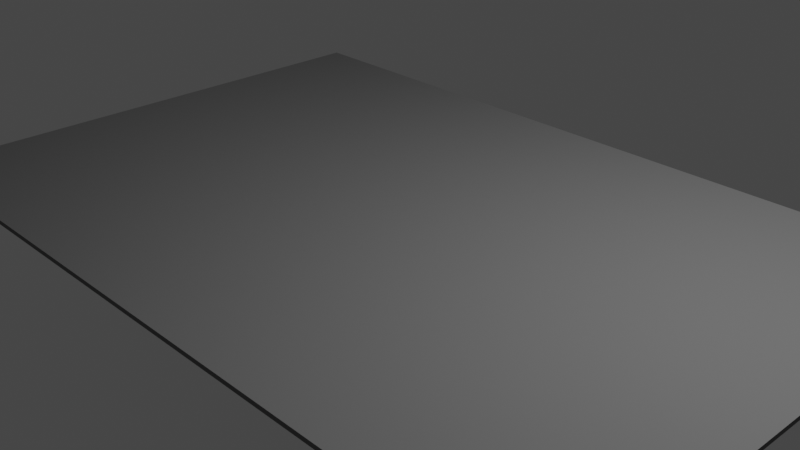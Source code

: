 # Source: base_road.blend  (saved by Blender 2.91.10; exported with 4.5.12 LTS)
import bpy
from mathutils import Matrix  # noqa: F401  (used for matrix-valued properties, if any)

bpy.ops.wm.read_factory_settings(use_empty=True)
scene = bpy.context.scene
scene.name = 'Scene'

# ---- collections
col_collection = bpy.data.collections.new('Collection'); scene.collection.children.link(col_collection)

# ---- materials (node trees are filled in below, after node groups)
mat_tarmac = bpy.data.materials.new('Tarmac')
mat_tarmac.use_transparent_shadow = False
mat_grass = bpy.data.materials.new('Grass')
mat_grass.use_transparent_shadow = False
mat_white = bpy.data.materials.new('White')
mat_white.use_transparent_shadow = False
mat_pavement = bpy.data.materials.new('Pavement')
mat_pavement.use_transparent_shadow = False

# ---- material node trees
mat_tarmac.use_nodes = True; mat_tarmac.node_tree.nodes.clear()
_N = mat_tarmac.node_tree.nodes; _L = mat_tarmac.node_tree.links
n0 = _N.new('ShaderNodeBsdfPrincipled'); n0.name = 'Principled BSDF'; n0.location = (10, 300)
n0.distribution = 'GGX'
n0.subsurface_method = 'BURLEY'
n0.inputs[0].default_value = (0.1706, 0.1706, 0.1706, 1.0)
n0.inputs[2].default_value = 1.0
n0.inputs[3].default_value = 1.45
n0.inputs[27].default_value = (0.0, 0.0, 0.0, 1.0)
n0.inputs[28].default_value = 1.0
n1 = _N.new('ShaderNodeOutputMaterial'); n1.name = 'Material Output'; n1.location = (300, 300)
_L.new(n0.outputs[0], n1.inputs[0])
n1.is_active_output = True
mat_grass.use_nodes = True; mat_grass.node_tree.nodes.clear()
_N = mat_grass.node_tree.nodes; _L = mat_grass.node_tree.links
n0 = _N.new('ShaderNodeBsdfPrincipled'); n0.name = 'Principled BSDF'; n0.location = (10, 300)
n0.distribution = 'GGX'
n0.subsurface_method = 'BURLEY'
n0.inputs[0].default_value = (7.74e-05, 0.214, 0.0, 1.0)
n0.inputs[3].default_value = 1.45
n0.inputs[27].default_value = (0.0, 0.0, 0.0, 1.0)
n0.inputs[28].default_value = 1.0
n1 = _N.new('ShaderNodeOutputMaterial'); n1.name = 'Material Output'; n1.location = (300, 300)
_L.new(n0.outputs[0], n1.inputs[0])
n1.is_active_output = True
mat_white.use_nodes = True; mat_white.node_tree.nodes.clear()
_N = mat_white.node_tree.nodes; _L = mat_white.node_tree.links
n0 = _N.new('ShaderNodeBsdfPrincipled'); n0.name = 'Principled BSDF'; n0.location = (10, 300)
n0.distribution = 'GGX'
n0.subsurface_method = 'BURLEY'
n0.inputs[0].default_value = (1.0, 1.0, 1.0, 1.0)
n0.inputs[3].default_value = 1.45
n0.inputs[27].default_value = (0.0, 0.0, 0.0, 1.0)
n0.inputs[28].default_value = 1.0
n1 = _N.new('ShaderNodeOutputMaterial'); n1.name = 'Material Output'; n1.location = (300, 300)
_L.new(n0.outputs[0], n1.inputs[0])
n1.is_active_output = True
mat_pavement.use_nodes = True; mat_pavement.node_tree.nodes.clear()
_N = mat_pavement.node_tree.nodes; _L = mat_pavement.node_tree.links
n0 = _N.new('ShaderNodeBsdfPrincipled'); n0.name = 'Principled BSDF'; n0.location = (10, 300)
n0.distribution = 'GGX'
n0.subsurface_method = 'BURLEY'
n0.inputs[0].default_value = (0.2633, 0.2633, 0.2633, 1.0)
n0.inputs[3].default_value = 1.45
n0.inputs[27].default_value = (0.0, 0.0, 0.0, 1.0)
n0.inputs[28].default_value = 1.0
n1 = _N.new('ShaderNodeOutputMaterial'); n1.name = 'Material Output'; n1.location = (300, 300)
_L.new(n0.outputs[0], n1.inputs[0])
n1.is_active_output = True

# ---- world
world_world = bpy.data.worlds.new('World'); scene.world = world_world
world_world.use_nodes = True; world_world.node_tree.nodes.clear()
_N = world_world.node_tree.nodes; _L = world_world.node_tree.links
n0 = _N.new('ShaderNodeOutputWorld'); n0.name = 'World Output'; n0.location = (300, 300)
n1 = _N.new('ShaderNodeBackground'); n1.name = 'Background'; n1.location = (10, 300)
n1.inputs[0].default_value = (0.05088, 0.05088, 0.05088, 1.0)
_L.new(n1.outputs[0], n0.inputs[0])
n0.is_active_output = True
world_world.color = (0.05088, 0.05088, 0.05088)
world_world.use_sun_shadow = False
world_world.sun_shadow_jitter_overblur = 0.0

# ---- cameras
cam_camera = bpy.data.cameras.new('Camera')
cam_camera.clip_end = 100.0
cam_camera.ortho_scale = 7.314

# ---- lights
light_light = bpy.data.lights.new('Light', 'POINT')
light_light.transmission_factor = 0.0
light_light.energy = 1000.0
light_light.shadow_soft_size = 0.1
light_light.shadow_maximum_resolution = 0.006
light_light.use_absolute_resolution = True

# ---- meshes
me_plane = bpy.data.meshes.new('Plane')
me_plane.from_pydata([(4.5, -3.0, 0.05), (4.5, 3.0, 0.05), (4.5, -3.0, 0.0), (4.5, 3.0, 0.0), (0.0, -3.0, 0.05), (0.0, 3.0, 0.05), (0.0, -3.0, 0.0), (0.0, 3.0, 0.0), (3.499, -3.0, 0.05), (3.499, -3.0, 0.0), (3.499, 3.0, 0.05), (3.499, 3.0, 0.0), (3.399, 3.0, 0.05), (3.399, 3.0, 0.0), (3.399, -3.0, 0.05), (3.399, -3.0, 0.0), (3.249, 3.0, 0.05), (3.249, 3.0, 0.0), (3.249, -3.0, 0.05), (3.249, -3.0, 0.0), (3.493, -3.0, 0.05), (3.493, -3.0, 0.0), (3.493, 3.0, 0.05), (3.493, 3.0, 0.0), (4.5, 0.9954, 0.05), (4.5, 0.9954, 0.0), (0.0, 0.9954, 0.0), (0.0, 0.9954, 0.05), (3.499, 0.9954, 0.0), (3.499, 0.9954, 0.05), (3.399, 0.9954, 0.05), (3.399, 0.9954, 0.0), (3.249, 0.9954, 0.0), (3.249, 0.9954, 0.05), (3.493, 0.9954, 0.05), (3.493, 0.9954, 0.0), (0.0, -1.002, 0.0), (3.499, -1.002, 0.0), (3.399, -1.002, 0.0), (3.249, -1.002, 0.0), (3.493, -1.002, 0.0), (4.5, -1.002, 0.05), (4.5, -1.002, 0.0), (0.0, -1.002, 0.05), (3.499, -1.002, 0.05), (3.399, -1.002, 0.05), (3.249, -1.002, 0.05), (3.493, -1.002, 0.05), (0.07596, 3.0, 0.05), (0.07596, 3.0, 0.0), (0.07596, -3.0, 0.05), (0.07596, -3.0, 0.0), (0.07596, 0.9954, 0.05), (0.07596, 0.9954, 0.0), (0.07596, -1.002, 0.0), (0.07596, -1.002, 0.05)], [], [(29, 24, 1, 10), (28, 11, 3, 25), (41, 0, 2, 42), (10, 1, 3, 11), (50, 4, 6, 51), (0, 8, 9, 2), (22, 10, 11, 23), (35, 23, 11, 28), (34, 29, 10, 22), (33, 30, 12, 16), (32, 17, 13, 31), (16, 12, 13, 17), (20, 14, 15, 21), (48, 16, 17, 49), (53, 49, 17, 32), (52, 33, 16, 48), (14, 18, 19, 15), (8, 20, 21, 9), (30, 34, 22, 12), (31, 13, 23, 35), (12, 22, 23, 13), (38, 31, 35, 40), (45, 47, 34, 30), (55, 46, 33, 52), (54, 53, 32, 39), (39, 32, 31, 38), (46, 45, 30, 33), (47, 44, 29, 34), (40, 35, 28, 37), (1, 24, 25, 3), (37, 28, 25, 42), (44, 41, 24, 29), (8, 0, 41, 44), (9, 37, 42, 2), (21, 40, 37, 9), (20, 8, 44, 47), (18, 14, 45, 46), (19, 39, 38, 15), (51, 54, 39, 19), (50, 18, 46, 55), (14, 20, 47, 45), (15, 38, 40, 21), (24, 41, 42, 25), (4, 50, 55, 43), (6, 36, 54, 51), (36, 26, 53, 54), (43, 55, 52, 27), (27, 52, 48, 5), (26, 7, 49, 53), (5, 48, 49, 7), (18, 50, 51, 19)])
_uv = me_plane.uv_layers.new(name='UVMap')
_uv.uv.foreach_set('vector', [0.8888, 0.6659, 1.0, 0.6659, 1.0, 1.0, 0.8888, 1.0, 0.8888, 0.6659, 0.8888, 1.0, 1.0, 1.0, 1.0, 0.6659, 1.0, 0.3329, 1.0, 0.0, 1.0, 0.0, 1.0, 0.3329, 0.8888, 1.0, 1.0, 1.0, 1.0, 1.0, 0.8888, 1.0, 0.5084, 0.0, 0.5, 0.0, 0.5, 0.0, 0.5084, 0.0, 1.0, 0.0, 0.8888, 0.0, 0.8888, 0.0, 1.0, 0.0, 0.8881, 1.0, 0.8888, 1.0, 0.8888, 1.0, 0.8881, 1.0, 0.8881, 0.6659, 0.8881, 1.0, 0.8888, 1.0, 0.8888, 0.6659, 0.8881, 0.6659, 0.8888, 0.6659, 0.8888, 1.0, 0.8881, 1.0, 0.861, 0.6659, 0.8777, 0.6659, 0.8777, 1.0, 0.861, 1.0, 0.861, 0.6659, 0.861, 1.0, 0.8777, 1.0, 0.8777, 0.6659, 0.861, 1.0, 0.8777, 1.0, 0.8777, 1.0, 0.861, 1.0, 0.8881, 0.0, 0.8777, 0.0, 0.8777, 0.0, 0.8881, 0.0, 0.5084, 1.0, 0.861, 1.0, 0.861, 1.0, 0.5084, 1.0, 0.5084, 0.6659, 0.5084, 1.0, 0.861, 1.0, 0.861, 0.6659, 0.5084, 0.6659, 0.861, 0.6659, 0.861, 1.0, 0.5084, 1.0, 0.8777, 0.0, 0.861, 0.0, 0.861, 0.0, 0.8777, 0.0, 0.8888, 0.0, 0.8881, 0.0, 0.8881, 0.0, 0.8888, 0.0, 0.8777, 0.6659, 0.8881, 0.6659, 0.8881, 1.0, 0.8777, 1.0, 0.8777, 0.6659, 0.8777, 1.0, 0.8881, 1.0, 0.8881, 0.6659, 0.8777, 1.0, 0.8881, 1.0, 0.8881, 1.0, 0.8777, 1.0, 0.8777, 0.3329, 0.8777, 0.6659, 0.8881, 0.6659, 0.8881, 0.3329, 0.8777, 0.3329, 0.8881, 0.3329, 0.8881, 0.6659, 0.8777, 0.6659, 0.5084, 0.3329, 0.861, 0.3329, 0.861, 0.6659, 0.5084, 0.6659, 0.5084, 0.3329, 0.5084, 0.6659, 0.861, 0.6659, 0.861, 0.3329, 0.861, 0.3329, 0.861, 0.6659, 0.8777, 0.6659, 0.8777, 0.3329, 0.861, 0.3329, 0.8777, 0.3329, 0.8777, 0.6659, 0.861, 0.6659, 0.8881, 0.3329, 0.8888, 0.3329, 0.8888, 0.6659, 0.8881, 0.6659, 0.8881, 0.3329, 0.8881, 0.6659, 0.8888, 0.6659, 0.8888, 0.3329, 1.0, 1.0, 1.0, 0.6659, 1.0, 0.6659, 1.0, 1.0, 0.8888, 0.3329, 0.8888, 0.6659, 1.0, 0.6659, 1.0, 0.3329, 0.8888, 0.3329, 1.0, 0.3329, 1.0, 0.6659, 0.8888, 0.6659, 0.8888, 0.0, 1.0, 0.0, 1.0, 0.3329, 0.8888, 0.3329, 0.8888, 0.0, 0.8888, 0.3329, 1.0, 0.3329, 1.0, 0.0, 0.8881, 0.0, 0.8881, 0.3329, 0.8888, 0.3329, 0.8888, 0.0, 0.8881, 0.0, 0.8888, 0.0, 0.8888, 0.3329, 0.8881, 0.3329, 0.861, 0.0, 0.8777, 0.0, 0.8777, 0.3329, 0.861, 0.3329, 0.861, 0.0, 0.861, 0.3329, 0.8777, 0.3329, 0.8777, 0.0, 0.5084, 0.0, 0.5084, 0.3329, 0.861, 0.3329, 0.861, 0.0, 0.5084, 0.0, 0.861, 0.0, 0.861, 0.3329, 0.5084, 0.3329, 0.8777, 0.0, 0.8881, 0.0, 0.8881, 0.3329, 0.8777, 0.3329, 0.8777, 0.0, 0.8777, 0.3329, 0.8881, 0.3329, 0.8881, 0.0, 1.0, 0.6659, 1.0, 0.3329, 1.0, 0.3329, 1.0, 0.6659, 0.5, 0.0, 0.5084, 0.0, 0.5084, 0.3329, 0.5, 0.3329, 0.5, 0.0, 0.5, 0.3329, 0.5084, 0.3329, 0.5084, 0.0, 0.5, 0.3329, 0.5, 0.6659, 0.5084, 0.6659, 0.5084, 0.3329, 0.5, 0.3329, 0.5084, 0.3329, 0.5084, 0.6659, 0.5, 0.6659, 0.5, 0.6659, 0.5084, 0.6659, 0.5084, 1.0, 0.5, 1.0, 0.5, 0.6659, 0.5, 1.0, 0.5084, 1.0, 0.5084, 0.6659, 0.5, 1.0, 0.5084, 1.0, 0.5084, 1.0, 0.5, 1.0, 0.861, 0.0, 0.5084, 0.0, 0.5084, 0.0, 0.861, 0.0])
me_plane.materials.append(mat_tarmac)
me_plane.materials.append(mat_grass)
me_plane.materials.append(mat_white)
me_plane.materials.append(mat_pavement)
me_plane.use_remesh_fix_poles = True
me_plane.use_remesh_preserve_attributes = False
me_plane.use_mirror_vertex_groups = False
me_plane.update()

# ---- objects
ob_light = bpy.data.objects.new('Light', light_light)
ob_camera = bpy.data.objects.new('Camera', cam_camera)
ob_plane = bpy.data.objects.new('Plane', me_plane)

# ---- transforms, parenting, visibility, modifiers, constraints
ob_light.location = (4.076, 1.005, 5.904)
ob_light.rotation_euler = (0.6503, 0.05522, 1.866)
ob_light.lock_rotations_4d = False
ob_light.empty_display_type = 'ARROWS'
ob_light.color = (0.0, 0.0, 0.0, 0.0)
ob_light.lineart.crease_threshold = 0.0
ob_camera.location = (7.359, -6.926, 4.958)
ob_camera.rotation_euler = (1.109, 0.0, 0.8149)
ob_camera.lock_rotations_4d = False
ob_camera.empty_display_type = 'ARROWS'
ob_camera.color = (0.0, 0.0, 0.0, 0.0)
ob_camera.display_type = 'WIRE'
ob_camera.lineart.crease_threshold = 0.0
ob_plane.location = (0.0, 0.0, 0.0)
ob_plane.lineart.crease_threshold = 0.0
_m = ob_plane.modifiers.new('Mirror', 'MIRROR')

# ---- collection membership
col_collection.objects.link(ob_light)
col_collection.objects.link(ob_camera)
col_collection.objects.link(ob_plane)

# ---- scene / render settings (as saved in the file)
scene.camera = ob_camera
scene.frame_start = 1; scene.frame_end = 250; scene.frame_set(1)
scene.render.engine = 'BLENDER_EEVEE_NEXT'
scene.cycles.use_denoising = False
scene.cycles.samples = 128
scene.cycles.sampling_pattern = 'TABULATED_SOBOL'
scene.cycles.use_adaptive_sampling = False
scene.cycles.use_light_tree = False
scene.view_settings.view_transform = 'Filmic'
bpy.context.view_layer.update()
